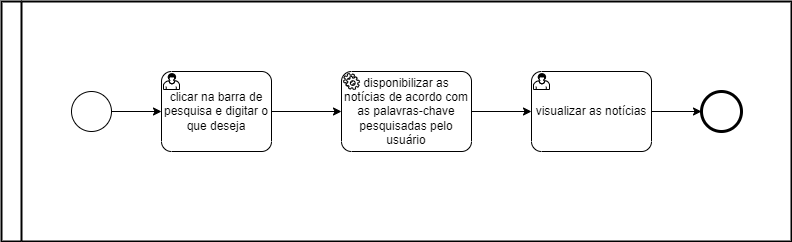

The diagram above was exported from draw.io. Its source (the exported page's mxGraphModel, read from the mxfile embedded in the PNG):
<mxGraphModel dx="868" dy="393" grid="1" gridSize="10" guides="1" tooltips="1" connect="1" arrows="1" fold="1" page="1" pageScale="1" pageWidth="2339" pageHeight="3300" math="0" shadow="0">
  <root>
    <mxCell id="0" />
    <mxCell id="1" parent="0" />
    <mxCell id="r6hIefbDezPPGKZ6Melt-1" value="" style="swimlane;html=1;startSize=20;fontStyle=0;collapsible=0;horizontal=0;swimlaneLine=1;swimlaneFillColor=#ffffff;strokeWidth=2;" vertex="1" parent="1">
      <mxGeometry x="20" y="50" width="790" height="240" as="geometry" />
    </mxCell>
    <mxCell id="r6hIefbDezPPGKZ6Melt-4" value="" style="points=[[0.145,0.145,0],[0.5,0,0],[0.855,0.145,0],[1,0.5,0],[0.855,0.855,0],[0.5,1,0],[0.145,0.855,0],[0,0.5,0]];shape=mxgraph.bpmn.event;html=1;verticalLabelPosition=bottom;labelBackgroundColor=#ffffff;verticalAlign=top;align=center;perimeter=ellipsePerimeter;outlineConnect=0;aspect=fixed;outline=end;symbol=terminate2;" vertex="1" parent="r6hIefbDezPPGKZ6Melt-1">
      <mxGeometry x="700" y="90" width="40" height="40" as="geometry" />
    </mxCell>
    <mxCell id="r6hIefbDezPPGKZ6Melt-9" style="edgeStyle=orthogonalEdgeStyle;rounded=0;orthogonalLoop=1;jettySize=auto;html=1;exitX=1;exitY=0.5;exitDx=0;exitDy=0;exitPerimeter=0;entryX=0;entryY=0.5;entryDx=0;entryDy=0;entryPerimeter=0;" edge="1" parent="r6hIefbDezPPGKZ6Melt-1" source="r6hIefbDezPPGKZ6Melt-3" target="r6hIefbDezPPGKZ6Melt-2">
      <mxGeometry relative="1" as="geometry" />
    </mxCell>
    <mxCell id="r6hIefbDezPPGKZ6Melt-3" value="" style="points=[[0.145,0.145,0],[0.5,0,0],[0.855,0.145,0],[1,0.5,0],[0.855,0.855,0],[0.5,1,0],[0.145,0.855,0],[0,0.5,0]];shape=mxgraph.bpmn.event;html=1;verticalLabelPosition=bottom;labelBackgroundColor=#ffffff;verticalAlign=top;align=center;perimeter=ellipsePerimeter;outlineConnect=0;aspect=fixed;outline=standard;symbol=general;" vertex="1" parent="r6hIefbDezPPGKZ6Melt-1">
      <mxGeometry x="70" y="90" width="40" height="40" as="geometry" />
    </mxCell>
    <mxCell id="r6hIefbDezPPGKZ6Melt-10" style="edgeStyle=orthogonalEdgeStyle;rounded=0;orthogonalLoop=1;jettySize=auto;html=1;exitX=1;exitY=0.5;exitDx=0;exitDy=0;exitPerimeter=0;" edge="1" parent="r6hIefbDezPPGKZ6Melt-1" source="r6hIefbDezPPGKZ6Melt-2" target="r6hIefbDezPPGKZ6Melt-7">
      <mxGeometry relative="1" as="geometry" />
    </mxCell>
    <mxCell id="r6hIefbDezPPGKZ6Melt-2" value="clicar na barra de pesquisa e digitar o que deseja" style="points=[[0.25,0,0],[0.5,0,0],[0.75,0,0],[1,0.25,0],[1,0.5,0],[1,0.75,0],[0.75,1,0],[0.5,1,0],[0.25,1,0],[0,0.75,0],[0,0.5,0],[0,0.25,0]];shape=mxgraph.bpmn.task;whiteSpace=wrap;rectStyle=rounded;size=10;taskMarker=user;" vertex="1" parent="r6hIefbDezPPGKZ6Melt-1">
      <mxGeometry x="160" y="70" width="110" height="80" as="geometry" />
    </mxCell>
    <mxCell id="r6hIefbDezPPGKZ6Melt-11" style="edgeStyle=orthogonalEdgeStyle;rounded=0;orthogonalLoop=1;jettySize=auto;html=1;exitX=1;exitY=0.5;exitDx=0;exitDy=0;exitPerimeter=0;" edge="1" parent="r6hIefbDezPPGKZ6Melt-1" source="r6hIefbDezPPGKZ6Melt-7" target="r6hIefbDezPPGKZ6Melt-5">
      <mxGeometry relative="1" as="geometry" />
    </mxCell>
    <mxCell id="r6hIefbDezPPGKZ6Melt-7" value="disponibilizar as notícias de acordo com as palavras-chave pesquisadas pelo usuário" style="points=[[0.25,0,0],[0.5,0,0],[0.75,0,0],[1,0.25,0],[1,0.5,0],[1,0.75,0],[0.75,1,0],[0.5,1,0],[0.25,1,0],[0,0.75,0],[0,0.5,0],[0,0.25,0]];shape=mxgraph.bpmn.task;whiteSpace=wrap;rectStyle=rounded;size=10;taskMarker=service;" vertex="1" parent="r6hIefbDezPPGKZ6Melt-1">
      <mxGeometry x="340" y="70" width="130" height="80" as="geometry" />
    </mxCell>
    <mxCell id="r6hIefbDezPPGKZ6Melt-5" value="visualizar as notícias" style="points=[[0.25,0,0],[0.5,0,0],[0.75,0,0],[1,0.25,0],[1,0.5,0],[1,0.75,0],[0.75,1,0],[0.5,1,0],[0.25,1,0],[0,0.75,0],[0,0.5,0],[0,0.25,0]];shape=mxgraph.bpmn.task;whiteSpace=wrap;rectStyle=rounded;size=10;taskMarker=user;" vertex="1" parent="r6hIefbDezPPGKZ6Melt-1">
      <mxGeometry x="530" y="70" width="120" height="80" as="geometry" />
    </mxCell>
    <mxCell id="r6hIefbDezPPGKZ6Melt-12" style="edgeStyle=orthogonalEdgeStyle;rounded=0;orthogonalLoop=1;jettySize=auto;html=1;exitX=1;exitY=0.5;exitDx=0;exitDy=0;exitPerimeter=0;" edge="1" parent="1" source="r6hIefbDezPPGKZ6Melt-5">
      <mxGeometry relative="1" as="geometry">
        <mxPoint x="720" y="160" as="targetPoint" />
      </mxGeometry>
    </mxCell>
  </root>
</mxGraphModel>